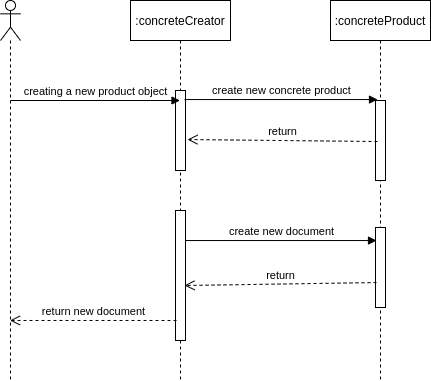

The diagram above was exported from draw.io. Its source (the exported page's mxGraphModel, read from the mxfile embedded in the PNG):
<mxGraphModel dx="981" dy="696" grid="1" gridSize="10" guides="1" tooltips="1" connect="1" arrows="1" fold="1" page="1" pageScale="1" pageWidth="850" pageHeight="1100" math="0" shadow="0">
  <root>
    <mxCell id="3vAUPM8_jqMbqo4BzbZq-0" />
    <mxCell id="3vAUPM8_jqMbqo4BzbZq-1" parent="3vAUPM8_jqMbqo4BzbZq-0" />
    <mxCell id="3vAUPM8_jqMbqo4BzbZq-3" value=":concreteCreator" style="shape=umlLifeline;perimeter=lifelinePerimeter;whiteSpace=wrap;html=1;container=1;collapsible=0;recursiveResize=0;outlineConnect=0;" vertex="1" parent="3vAUPM8_jqMbqo4BzbZq-1">
      <mxGeometry x="210" y="140" width="100" height="380" as="geometry" />
    </mxCell>
    <mxCell id="yTwOFPHKpHwuJL7Y3gPM-1" value="" style="html=1;points=[];perimeter=orthogonalPerimeter;" vertex="1" parent="3vAUPM8_jqMbqo4BzbZq-3">
      <mxGeometry x="45" y="90" width="10" height="80" as="geometry" />
    </mxCell>
    <mxCell id="ebsxmJtl1ROZh30OUF-K-0" value="" style="html=1;points=[];perimeter=orthogonalPerimeter;" vertex="1" parent="3vAUPM8_jqMbqo4BzbZq-3">
      <mxGeometry x="45" y="210" width="10" height="130" as="geometry" />
    </mxCell>
    <mxCell id="yTwOFPHKpHwuJL7Y3gPM-0" value=":concreteProduct" style="shape=umlLifeline;perimeter=lifelinePerimeter;whiteSpace=wrap;html=1;container=1;collapsible=0;recursiveResize=0;outlineConnect=0;" vertex="1" parent="3vAUPM8_jqMbqo4BzbZq-1">
      <mxGeometry x="410" y="140" width="100" height="380" as="geometry" />
    </mxCell>
    <mxCell id="yTwOFPHKpHwuJL7Y3gPM-3" value="" style="html=1;points=[];perimeter=orthogonalPerimeter;" vertex="1" parent="yTwOFPHKpHwuJL7Y3gPM-0">
      <mxGeometry x="45" y="100" width="10" height="80" as="geometry" />
    </mxCell>
    <mxCell id="ebsxmJtl1ROZh30OUF-K-1" value="" style="html=1;points=[];perimeter=orthogonalPerimeter;" vertex="1" parent="yTwOFPHKpHwuJL7Y3gPM-0">
      <mxGeometry x="45" y="227" width="10" height="80" as="geometry" />
    </mxCell>
    <mxCell id="yTwOFPHKpHwuJL7Y3gPM-2" value="create new concrete product" style="html=1;verticalAlign=bottom;endArrow=block;rounded=0;exitX=0.9;exitY=0.113;exitDx=0;exitDy=0;exitPerimeter=0;entryX=0.2;entryY=-0.012;entryDx=0;entryDy=0;entryPerimeter=0;" edge="1" parent="3vAUPM8_jqMbqo4BzbZq-1" source="yTwOFPHKpHwuJL7Y3gPM-1" target="yTwOFPHKpHwuJL7Y3gPM-3">
      <mxGeometry width="80" relative="1" as="geometry">
        <mxPoint x="310" y="240" as="sourcePoint" />
        <mxPoint x="390" y="240" as="targetPoint" />
      </mxGeometry>
    </mxCell>
    <mxCell id="yTwOFPHKpHwuJL7Y3gPM-4" value="return" style="html=1;verticalAlign=bottom;endArrow=open;dashed=1;endSize=8;rounded=0;exitX=0.2;exitY=0.513;exitDx=0;exitDy=0;exitPerimeter=0;entryX=1.2;entryY=0.613;entryDx=0;entryDy=0;entryPerimeter=0;" edge="1" parent="3vAUPM8_jqMbqo4BzbZq-1" source="yTwOFPHKpHwuJL7Y3gPM-3" target="yTwOFPHKpHwuJL7Y3gPM-1">
      <mxGeometry relative="1" as="geometry">
        <mxPoint x="425" y="280" as="sourcePoint" />
        <mxPoint x="345" y="280" as="targetPoint" />
      </mxGeometry>
    </mxCell>
    <mxCell id="ebsxmJtl1ROZh30OUF-K-2" value="create new document" style="html=1;verticalAlign=bottom;endArrow=block;rounded=0;entryX=0.1;entryY=0.163;entryDx=0;entryDy=0;entryPerimeter=0;" edge="1" parent="3vAUPM8_jqMbqo4BzbZq-1" source="ebsxmJtl1ROZh30OUF-K-0" target="ebsxmJtl1ROZh30OUF-K-1">
      <mxGeometry width="80" relative="1" as="geometry">
        <mxPoint x="290" y="370" as="sourcePoint" />
        <mxPoint x="450" y="380" as="targetPoint" />
      </mxGeometry>
    </mxCell>
    <mxCell id="ebsxmJtl1ROZh30OUF-K-4" value="" style="shape=umlLifeline;participant=umlActor;perimeter=lifelinePerimeter;whiteSpace=wrap;html=1;container=1;collapsible=0;recursiveResize=0;verticalAlign=top;spacingTop=36;outlineConnect=0;" vertex="1" parent="3vAUPM8_jqMbqo4BzbZq-1">
      <mxGeometry x="80" y="140" width="20" height="380" as="geometry" />
    </mxCell>
    <mxCell id="ebsxmJtl1ROZh30OUF-K-5" value="creating a new product object" style="html=1;verticalAlign=bottom;endArrow=block;rounded=0;" edge="1" parent="3vAUPM8_jqMbqo4BzbZq-1" target="3vAUPM8_jqMbqo4BzbZq-3">
      <mxGeometry width="80" relative="1" as="geometry">
        <mxPoint x="90" y="240" as="sourcePoint" />
        <mxPoint x="170" y="240" as="targetPoint" />
      </mxGeometry>
    </mxCell>
    <mxCell id="ebsxmJtl1ROZh30OUF-K-6" value="return" style="html=1;verticalAlign=bottom;endArrow=open;dashed=1;endSize=8;rounded=0;exitX=0.1;exitY=0.688;exitDx=0;exitDy=0;exitPerimeter=0;entryX=0.9;entryY=0.577;entryDx=0;entryDy=0;entryPerimeter=0;" edge="1" parent="3vAUPM8_jqMbqo4BzbZq-1" source="ebsxmJtl1ROZh30OUF-K-1" target="ebsxmJtl1ROZh30OUF-K-0">
      <mxGeometry relative="1" as="geometry">
        <mxPoint x="425" y="420" as="sourcePoint" />
        <mxPoint x="270" y="422" as="targetPoint" />
      </mxGeometry>
    </mxCell>
    <mxCell id="ebsxmJtl1ROZh30OUF-K-7" value="return new document" style="html=1;verticalAlign=bottom;endArrow=open;dashed=1;endSize=8;rounded=0;exitX=0.1;exitY=0.846;exitDx=0;exitDy=0;exitPerimeter=0;" edge="1" parent="3vAUPM8_jqMbqo4BzbZq-1" source="ebsxmJtl1ROZh30OUF-K-0" target="ebsxmJtl1ROZh30OUF-K-4">
      <mxGeometry relative="1" as="geometry">
        <mxPoint x="200" y="460" as="sourcePoint" />
        <mxPoint x="160" y="480" as="targetPoint" />
      </mxGeometry>
    </mxCell>
  </root>
</mxGraphModel>